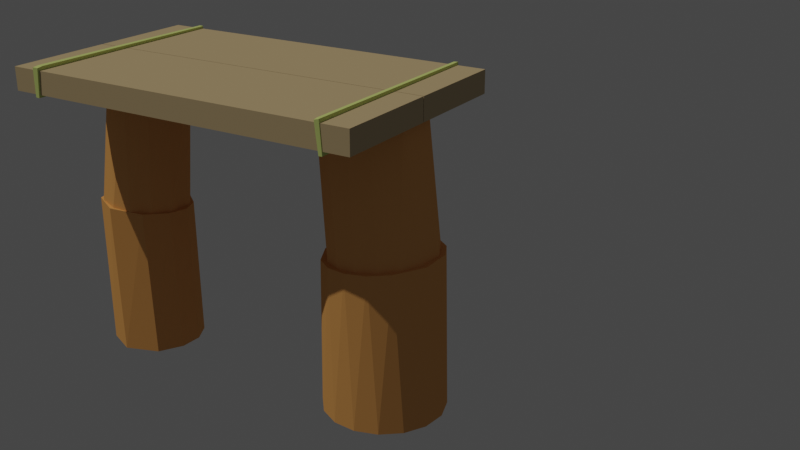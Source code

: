 # Source: table.blend  (saved by Blender 2.80.75; exported with 4.5.12 LTS)
import bpy
from mathutils import Matrix  # noqa: F401  (used for matrix-valued properties, if any)

bpy.ops.wm.read_factory_settings(use_empty=True)
scene = bpy.context.scene
scene.name = 'Scene'

# ---- collections
col_collection = bpy.data.collections.new('Collection'); scene.collection.children.link(col_collection)

# ---- materials (node trees are filled in below, after node groups)
mat_table_plank1 = bpy.data.materials.new('table_plank1')
mat_table_plank1.use_transparent_shadow = False
mat_table_plank1.diffuse_color = (0.5457, 0.4342, 0.2705, 1.0)
mat_table_plank1.roughness = 1.0
mat_table_palm2 = bpy.data.materials.new('table_palm2')
mat_table_palm2.alpha_threshold = 0.0
mat_table_palm2.use_transparent_shadow = False
mat_table_palm2.diffuse_color = (0.7991, 0.402, 0.1413, 1.0)
mat_table_palm2.roughness = 1.0
mat_table_palm2.line_color = (0.0, 0.0, 0.0, 1.0)
mat_table_plank2 = bpy.data.materials.new('table_plank2')
mat_table_plank2.use_transparent_shadow = False
mat_table_plank2.diffuse_color = (0.5457, 0.4342, 0.2705, 1.0)
mat_table_plank2.roughness = 1.0
mat_table_palm1 = bpy.data.materials.new('table_palm1')
mat_table_palm1.alpha_threshold = 0.0
mat_table_palm1.use_transparent_shadow = False
mat_table_palm1.diffuse_color = (0.7991, 0.402, 0.1413, 1.0)
mat_table_palm1.roughness = 1.0
mat_table_palm1.line_color = (0.0, 0.0, 0.0, 1.0)
mat_table_node1 = bpy.data.materials.new('table_node1')
mat_table_node1.use_transparent_shadow = False
mat_table_node1.diffuse_color = (0.6514, 0.7991, 0.2747, 1.0)
mat_table_node1.roughness = 0.736
mat_table_node2 = bpy.data.materials.new('table_node2')
mat_table_node2.use_transparent_shadow = False
mat_table_node2.diffuse_color = (0.6514, 0.7991, 0.2747, 1.0)
mat_table_node2.roughness = 0.736

# ---- material node trees
mat_table_plank1.use_nodes = True; mat_table_plank1.node_tree.nodes.clear()
_N = mat_table_plank1.node_tree.nodes; _L = mat_table_plank1.node_tree.links
n0 = _N.new('ShaderNodeOutputMaterial'); n0.name = 'Material Output'; n0.location = (300, 300)
n1 = _N.new('ShaderNodeBsdfPrincipled'); n1.name = 'Principled BSDF'; n1.location = (10, 300)
n1.distribution = 'GGX'
n1.subsurface_method = 'BURLEY'
n1.inputs[0].default_value = (0.5457, 0.4342, 0.2705, 1.0)
n1.inputs[2].default_value = 1.0
n1.inputs[3].default_value = 1.45
n1.inputs[13].default_value = 0.0
n1.inputs[27].default_value = (0.0, 0.0, 0.0, 1.0)
n1.inputs[28].default_value = 1.0
_L.new(n1.outputs[0], n0.inputs[0])
n0.is_active_output = True
mat_table_palm2.use_nodes = True; mat_table_palm2.node_tree.nodes.clear()
_N = mat_table_palm2.node_tree.nodes; _L = mat_table_palm2.node_tree.links
n0 = _N.new('ShaderNodeOutputMaterial'); n0.name = 'Material Output'; n0.location = (300, 300)
n1 = _N.new('ShaderNodeBsdfPrincipled'); n1.name = 'Principled BSDF'; n1.location = (10, 300)
n1.distribution = 'GGX'
n1.subsurface_method = 'BURLEY'
n1.inputs[0].default_value = (0.7991, 0.402, 0.1413, 1.0)
n1.inputs[2].default_value = 1.0
n1.inputs[3].default_value = 1.45
n1.inputs[13].default_value = 0.0
n1.inputs[27].default_value = (0.0, 0.0, 0.0, 1.0)
n1.inputs[28].default_value = 1.0
_L.new(n1.outputs[0], n0.inputs[0])
n0.is_active_output = True
mat_table_plank2.use_nodes = True; mat_table_plank2.node_tree.nodes.clear()
_N = mat_table_plank2.node_tree.nodes; _L = mat_table_plank2.node_tree.links
n0 = _N.new('ShaderNodeOutputMaterial'); n0.name = 'Material Output'; n0.location = (300, 300)
n1 = _N.new('ShaderNodeBsdfPrincipled'); n1.name = 'Principled BSDF'; n1.location = (10, 300)
n1.distribution = 'GGX'
n1.subsurface_method = 'BURLEY'
n1.inputs[0].default_value = (0.5457, 0.4342, 0.2705, 1.0)
n1.inputs[2].default_value = 1.0
n1.inputs[3].default_value = 1.45
n1.inputs[13].default_value = 0.0
n1.inputs[27].default_value = (0.0, 0.0, 0.0, 1.0)
n1.inputs[28].default_value = 1.0
_L.new(n1.outputs[0], n0.inputs[0])
n0.is_active_output = True
mat_table_palm1.use_nodes = True; mat_table_palm1.node_tree.nodes.clear()
_N = mat_table_palm1.node_tree.nodes; _L = mat_table_palm1.node_tree.links
n0 = _N.new('ShaderNodeOutputMaterial'); n0.name = 'Material Output'; n0.location = (300, 300)
n1 = _N.new('ShaderNodeBsdfPrincipled'); n1.name = 'Principled BSDF'; n1.location = (10, 300)
n1.distribution = 'GGX'
n1.subsurface_method = 'BURLEY'
n1.inputs[0].default_value = (0.7991, 0.402, 0.1413, 1.0)
n1.inputs[2].default_value = 1.0
n1.inputs[3].default_value = 1.45
n1.inputs[13].default_value = 0.0
n1.inputs[27].default_value = (0.0, 0.0, 0.0, 1.0)
n1.inputs[28].default_value = 1.0
_L.new(n1.outputs[0], n0.inputs[0])
n0.is_active_output = True
mat_table_node1.use_nodes = True; mat_table_node1.node_tree.nodes.clear()
_N = mat_table_node1.node_tree.nodes; _L = mat_table_node1.node_tree.links
n0 = _N.new('ShaderNodeOutputMaterial'); n0.name = 'Material Output'; n0.location = (300, 300)
n1 = _N.new('ShaderNodeBsdfPrincipled'); n1.name = 'Principled BSDF'; n1.location = (10, 300)
n1.distribution = 'GGX'
n1.subsurface_method = 'BURLEY'
n1.inputs[0].default_value = (0.6514, 0.7991, 0.2747, 1.0)
n1.inputs[2].default_value = 0.7523
n1.inputs[3].default_value = 1.45
n1.inputs[13].default_value = 0.0
n1.inputs[27].default_value = (0.0, 0.0, 0.0, 1.0)
n1.inputs[28].default_value = 1.0
_L.new(n1.outputs[0], n0.inputs[0])
n0.is_active_output = True
mat_table_node2.use_nodes = True; mat_table_node2.node_tree.nodes.clear()
_N = mat_table_node2.node_tree.nodes; _L = mat_table_node2.node_tree.links
n0 = _N.new('ShaderNodeOutputMaterial'); n0.name = 'Material Output'; n0.location = (300, 300)
n1 = _N.new('ShaderNodeBsdfPrincipled'); n1.name = 'Principled BSDF'; n1.location = (10, 300)
n1.distribution = 'GGX'
n1.subsurface_method = 'BURLEY'
n1.inputs[0].default_value = (0.6514, 0.7991, 0.2747, 1.0)
n1.inputs[2].default_value = 0.7523
n1.inputs[3].default_value = 1.45
n1.inputs[13].default_value = 0.0
n1.inputs[27].default_value = (0.0, 0.0, 0.0, 1.0)
n1.inputs[28].default_value = 1.0
_L.new(n1.outputs[0], n0.inputs[0])
n0.is_active_output = True

# ---- world
world_world = bpy.data.worlds.new('World'); scene.world = world_world
world_world.use_nodes = True; world_world.node_tree.nodes.clear()
_N = world_world.node_tree.nodes; _L = world_world.node_tree.links
n0 = _N.new('ShaderNodeOutputWorld'); n0.name = 'World Output'; n0.location = (300, 300)
n1 = _N.new('ShaderNodeBackground'); n1.name = 'Background'; n1.location = (10, 300)
n1.inputs[0].default_value = (0.05088, 0.05088, 0.05088, 1.0)
_L.new(n1.outputs[0], n0.inputs[0])
n0.is_active_output = True
world_world.color = (0.05088, 0.05088, 0.05088)
world_world.use_sun_shadow = False
world_world.sun_shadow_jitter_overblur = 0.0

# ---- cameras
cam_camera = bpy.data.cameras.new('Camera')

# ---- lights
light_sun = bpy.data.lights.new('Sun', 'SUN')
light_sun.color = (1.0, 0.9201, 0.7556)
light_sun.transmission_factor = 0.0
light_sun.energy = 1.14
light_sun.shadow_soft_size = 0.125

# ---- meshes
me_cube = bpy.data.meshes.new('Cube')
me_cube.from_pydata([(-0.2566, 0.45, -0.02335), (-0.2566, -0.45, -0.02335), (-0.2566, 0.45, 0.03196), (-0.2566, -0.45, 0.03196), (-0.5201, 0.45, -0.02335), (-0.5201, -0.45, -0.02335), (-0.5201, 0.45, 0.03196), (-0.5201, -0.45, 0.03196)], [], [(0, 4, 6, 2), (3, 2, 6, 7), (7, 6, 4, 5), (5, 1, 3, 7), (1, 0, 2, 3), (5, 4, 0, 1)])
_uv = me_cube.uv_layers.new(name='UVMap')
_uv.uv.foreach_set('vector', [0.375, 0.0, 0.625, 0.0, 0.625, 0.25, 0.375, 0.25, 0.375, 0.25, 0.625, 0.25, 0.625, 0.5, 0.375, 0.5, 0.375, 0.5, 0.625, 0.5, 0.625, 0.75, 0.375, 0.75, 0.375, 0.75, 0.625, 0.75, 0.625, 1.0, 0.375, 1.0, 0.125, 0.5, 0.375, 0.5, 0.375, 0.75, 0.125, 0.75, 0.625, 0.5, 0.875, 0.5, 0.875, 0.75, 0.625, 0.75])
me_cube.materials.append(mat_table_plank1)
me_cube.use_remesh_preserve_volume = False
me_cube.use_remesh_preserve_attributes = False
me_cube.use_mirror_vertex_groups = False
me_cube.update()
me_branch_007 = bpy.data.meshes.new('branch.007')
me_branch_007.from_pydata([(-0.3045, 0.4637, -0.3339), (-0.2398, 0.4586, -0.3343), (-0.1961, 0.4343, -0.3362), (-0.165, 0.3952, -0.3394), (-0.1513, 0.3472, -0.3433), (-0.1571, 0.2976, -0.3473), (-0.1815, 0.254, -0.3508), (-0.2415, 0.2127, -0.3542), (-0.3376, 0.2203, -0.3536), (-0.3974, 0.2846, -0.3484), (-0.4071, 0.3472, -0.3433), (-0.3934, 0.3952, -0.3394), (-0.3624, 0.4343, -0.3362), (-0.3149, 0.4276, -0.01008), (-0.2242, 0.4205, -0.01087), (-0.1736, 0.3694, -0.01648), (-0.1591, 0.3248, -0.02138), (-0.1655, 0.2674, -0.02769), (-0.2009, 0.2193, -0.03296), (-0.2554, 0.1917, -0.036), (-0.3404, 0.2046, -0.03458), (-0.3981, 0.2787, -0.02644), (-0.3862, 0.3717, -0.01623), (-0.2571, 0.4221, -0.01069), (-0.1885, 0.381, -0.01521), (-0.1668, 0.32, -0.02191), (-0.1795, 0.2541, -0.02914), (-0.2461, 0.202, -0.03487), (-0.3101, 0.203, -0.03475), (-0.3576, 0.229, -0.0319), (-0.3866, 0.2764, -0.02669), (-0.3901, 0.341, -0.0196), (-0.3362, 0.4101, -0.01201), (-0.2935, 0.482, -0.7203), (-0.2346, 0.4754, -0.7203), (-0.185, 0.4478, -0.7203), (-0.1497, 0.4032, -0.7203), (-0.1342, 0.3486, -0.7203), (-0.1408, 0.2921, -0.7203), (-0.1685, 0.2425, -0.7203), (-0.213, 0.2073, -0.7203), (-0.265, 0.1923, -0.7203), (-0.319, 0.1969, -0.7203), (-0.3695, 0.2228, -0.7203), (-0.4063, 0.266, -0.7203), (-0.4238, 0.3201, -0.7203), (-0.4192, 0.3767, -0.7203), (-0.3933, 0.4272, -0.7203), (-0.3501, 0.464, -0.7203), (-0.2379, 0.4726, -0.3331), (-0.1725, 0.4274, -0.3368), (-0.1458, 0.3798, -0.3407), (-0.1395, 0.3257, -0.345), (-0.1545, 0.2732, -0.3493), (-0.1884, 0.2305, -0.3527), (-0.2516, 0.1984, -0.3553), (-0.3224, 0.204, -0.3549), (-0.3817, 0.24, -0.352), (-0.4141, 0.2988, -0.3472), (-0.4184, 0.3531, -0.3428), (-0.4017, 0.4049, -0.3386), (-0.3663, 0.4464, -0.3353), (-0.3176, 0.4713, -0.3332), (-0.3045, 0.4637, -0.3339), (-0.2398, 0.4586, -0.3343), (-0.1961, 0.4343, -0.3362), (-0.165, 0.3952, -0.3394), (-0.1513, 0.3472, -0.3433), (-0.1571, 0.2976, -0.3473), (-0.1815, 0.254, -0.3508), (-0.2415, 0.2127, -0.3542), (-0.3376, 0.2203, -0.3536), (-0.3974, 0.2846, -0.3484), (-0.4071, 0.3472, -0.3433), (-0.3934, 0.3952, -0.3394), (-0.3624, 0.4343, -0.3362)], [], [(21, 31, 22), (5, 17, 6), (10, 21, 22), (6, 18, 7), (12, 22, 13), (1, 14, 2), (17, 26, 18), (18, 27, 19), (22, 31, 32), (22, 32, 13), (19, 28, 20), (20, 28, 29), (21, 30, 31), (17, 5, 4, 16), (14, 1, 0, 13), (10, 9, 21), (6, 17, 18), (11, 10, 22), (7, 18, 19), (19, 20, 8, 7), (12, 11, 22), (0, 12, 13), (15, 3, 2, 14), (16, 4, 3, 15), (20, 21, 9, 8), (25, 16, 15, 24), (18, 26, 27), (14, 23, 24), (19, 27, 28), (15, 14, 24), (13, 32, 23), (26, 17, 16, 25), (21, 20, 29), (21, 29, 30), (1, 2, 3, 4, 5, 6, 7, 8, 9, 10, 11, 12, 0), (24, 23, 32, 31, 30, 29, 28, 27, 26, 25), (34, 49, 35), (48, 61, 62), (35, 50, 36), (33, 62, 49), (36, 51, 37), (44, 57, 58), (37, 52, 38), (45, 58, 59), (38, 53, 39), (46, 59, 60), (39, 54, 40), (33, 49, 34), (47, 60, 61), (40, 55, 41), (57, 71, 72), (51, 67, 52), (53, 69, 54), (54, 70, 55), (49, 63, 64), (62, 63, 49), (55, 56, 42, 41), (57, 56, 71), (56, 57, 43, 42), (35, 49, 50), (33, 48, 62), (73, 59, 58, 72), (36, 50, 51), (44, 43, 57), (37, 51, 52), (45, 44, 58), (38, 52, 53), (46, 45, 59), (39, 53, 54), (47, 46, 60), (40, 54, 55), (48, 47, 61), (51, 50, 66), (51, 66, 67), (58, 57, 72), (52, 67, 68), (53, 52, 68), (73, 74, 60, 59), (53, 68, 69), (74, 75, 61, 60), (54, 69, 70), (75, 63, 62, 61), (49, 64, 65), (71, 56, 55, 70), (50, 49, 65), (50, 65, 66), (34, 35, 36, 37, 38, 39, 40, 41, 42, 43, 44, 45, 46, 47, 48, 33), (64, 63, 75, 74, 73, 72, 71, 70, 69, 68, 67, 66, 65)])
_uv = me_branch_007.uv_layers.new(name='UVMap')
_uv.uv.foreach_set('vector', [0.2923, 1.0, 0.2077, 1.0, 0.1673, 1.0, 0.7003, 1.0, 0.6914, 1.0, 0.6378, 1.0, 0.2372, 1.0, 0.2923, 1.0, 0.1673, 1.0, 0.6378, 1.0, 0.6122, 1.0, 0.5469, 1.0, 0.1122, 1.0, 0.1673, 1.0, 0.04689, 1.0, 0.9503, 1.0, 0.9264, 1.0, 0.8878, 1.0, 0.6914, 1.0, 0.6672, 1.0, 0.6122, 1.0, 0.6122, 1.0, 0.5468, 1.0, 0.5314, 1.0, 0.1673, 1.0, 0.2077, 1.0, 0.08261, 1.0, 0.1673, 1.0, 0.08261, 1.0, 0.04689, 1.0, 0.5314, 1.0, 0.4559, 1.0, 0.4173, 1.0, 0.4173, 1.0, 0.4559, 1.0, 0.3791, 1.0, 0.2923, 1.0, 0.2997, 1.0, 0.2077, 1.0, 0.6914, 1.0, 0.7003, 1.0, 0.7628, 1.0, 0.7684, 1.0, 0.9264, 1.0, 0.9503, 1.0, 1.0, 1.0, 1.0, 1.0, 0.2372, 1.0, 0.3166, 1.0, 0.2923, 1.0, 0.6378, 1.0, 0.6914, 1.0, 0.6122, 1.0, 0.1747, 1.0, 0.2372, 1.0, 0.1673, 1.0, 0.5469, 1.0, 0.6122, 1.0, 0.5314, 1.0, 0.5314, 1.0, 0.4173, 1.0, 0.4264, 1.0, 0.5469, 1.0, 0.1122, 1.0, 0.1747, 1.0, 0.1673, 1.0, 0.03137, 1.0, 0.1122, 1.0, 0.04689, 1.0, 0.8309, 1.0, 0.8253, 1.0, 0.8878, 1.0, 0.9264, 1.0, 0.7684, 1.0, 0.7628, 1.0, 0.8253, 1.0, 0.8309, 1.0, 0.4173, 1.0, 0.2923, 1.0, 0.3166, 1.0, 0.4264, 1.0, 0.7629, 1.0, 0.7684, 1.0, 0.8309, 1.0, 0.855, 1.0, 0.6122, 1.0, 0.6672, 1.0, 0.5468, 1.0, 0.9264, 1.0, 0.9687, 1.0, 0.855, 1.0, 0.5314, 1.0, 0.5468, 1.0, 0.4559, 1.0, 0.8309, 1.0, 0.9264, 1.0, 0.855, 1.0, 0.04689, 1.0, 0.08261, 1.0, 0.0, 1.0, 0.6672, 1.0, 0.6914, 1.0, 0.7684, 1.0, 0.7629, 1.0, 0.2923, 1.0, 0.4173, 1.0, 0.3791, 1.0, 0.2923, 1.0, 0.3791, 1.0, 0.2997, 1.0, 0.9503, 1.0, 0.8878, 1.0, 0.8253, 1.0, 0.7628, 1.0, 0.7003, 1.0, 0.6378, 1.0, 0.5469, 1.0, 0.4264, 1.0, 0.3166, 1.0, 0.2372, 1.0, 0.1747, 1.0, 0.1122, 1.0, 0.03137, 1.0, 0.855, 1.0, 0.0, 1.0, 0.08261, 1.0, 0.2077, 1.0, 0.2997, 1.0, 0.3791, 1.0, 0.4559, 1.0, 0.5468, 1.0, 0.6672, 1.0, 0.7629, 1.0, 0.9504, 1.0, 0.9531, 1.0, 0.8879, 1.0, 0.08092, 1.0, 0.1066, 1.0, 0.04411, 1.0, 0.8879, 1.0, 0.8622, 1.0, 0.8253, 1.0, 0.01562, 1.0, 0.04411, 1.0, 0.0, 1.0, 0.8253, 1.0, 0.7997, 1.0, 0.7627, 1.0, 0.331, 1.0, 0.3707, 1.0, 0.2939, 1.0, 0.7627, 1.0, 0.7372, 1.0, 0.7002, 1.0, 0.2685, 1.0, 0.2939, 1.0, 0.2315, 1.0, 0.7002, 1.0, 0.6747, 1.0, 0.6376, 1.0, 0.2059, 1.0, 0.2315, 1.0, 0.1691, 1.0, 0.6376, 1.0, 0.6122, 1.0, 0.5752, 1.0, 1.0, 1.0, 0.9531, 1.0, 0.9504, 1.0, 0.1434, 1.0, 0.1691, 1.0, 0.1066, 1.0, 0.5752, 1.0, 0.5314, 1.0, 0.5156, 1.0, 0.3707, 1.0, 0.4264, 1.0, 0.3166, 1.0, 0.7997, 1.0, 0.7628, 1.0, 0.7372, 1.0, 0.6747, 1.0, 0.6378, 1.0, 0.6122, 1.0, 0.6122, 1.0, 0.5469, 1.0, 0.5314, 1.0, 0.9531, 1.0, 1.0, 1.0, 0.9503, 1.0, 0.04411, 1.0, 0.03137, 1.0, 0.0, 1.0, 0.5314, 1.0, 0.4502, 1.0, 0.4559, 1.0, 0.5156, 1.0, 0.3707, 1.0, 0.4502, 1.0, 0.4264, 1.0, 0.4502, 1.0, 0.3707, 1.0, 0.3935, 1.0, 0.4559, 1.0, 0.8879, 1.0, 0.9531, 1.0, 0.8622, 1.0, 0.01562, 1.0, 0.08092, 1.0, 0.04411, 1.0, 0.2372, 1.0, 0.2315, 1.0, 0.2939, 1.0, 0.3166, 1.0, 0.8253, 1.0, 0.8622, 1.0, 0.7997, 1.0, 0.331, 1.0, 0.3935, 1.0, 0.3707, 1.0, 0.7627, 1.0, 0.7997, 1.0, 0.7372, 1.0, 0.2685, 1.0, 0.331, 1.0, 0.2939, 1.0, 0.7002, 1.0, 0.7372, 1.0, 0.6747, 1.0, 0.2059, 1.0, 0.2685, 1.0, 0.2315, 1.0, 0.6376, 1.0, 0.6747, 1.0, 0.6122, 1.0, 0.1434, 1.0, 0.2059, 1.0, 0.1691, 1.0, 0.5752, 1.0, 0.6122, 1.0, 0.5314, 1.0, 0.08092, 1.0, 0.1434, 1.0, 0.1066, 1.0, 0.7997, 1.0, 0.8622, 1.0, 0.8253, 1.0, 0.7997, 1.0, 0.8253, 1.0, 0.7628, 1.0, 0.2939, 1.0, 0.3707, 1.0, 0.3166, 1.0, 0.7372, 1.0, 0.7628, 1.0, 0.7003, 1.0, 0.6747, 1.0, 0.7372, 1.0, 0.7003, 1.0, 0.2372, 1.0, 0.1747, 1.0, 0.1691, 1.0, 0.2315, 1.0, 0.6747, 1.0, 0.7003, 1.0, 0.6378, 1.0, 0.1747, 1.0, 0.1122, 1.0, 0.1066, 1.0, 0.1691, 1.0, 0.6122, 1.0, 0.6378, 1.0, 0.5469, 1.0, 0.1122, 1.0, 0.03137, 1.0, 0.04411, 1.0, 0.1066, 1.0, 0.9531, 1.0, 0.9503, 1.0, 0.8878, 1.0, 0.4264, 1.0, 0.4502, 1.0, 0.5314, 1.0, 0.5469, 1.0, 0.8622, 1.0, 0.9531, 1.0, 0.8878, 1.0, 0.8622, 1.0, 0.8878, 1.0, 0.8253, 1.0, 0.9504, 1.0, 0.8879, 1.0, 0.8253, 1.0, 0.7627, 1.0, 0.7002, 1.0, 0.6376, 1.0, 0.5752, 1.0, 0.5156, 1.0, 0.4559, 1.0, 0.3935, 1.0, 0.331, 1.0, 0.2685, 1.0, 0.2059, 1.0, 0.1434, 1.0, 0.08092, 1.0, 0.01562, 1.0, 0.9503, 1.0, 0.03137, 1.0, 0.1122, 1.0, 0.1747, 1.0, 0.2372, 1.0, 0.3166, 1.0, 0.4264, 1.0, 0.5469, 1.0, 0.6378, 1.0, 0.7003, 1.0, 0.7628, 1.0, 0.8253, 1.0, 0.8878, 1.0])
_ca = me_branch_007.color_attributes.new('Col', 'BYTE_COLOR', 'CORNER')
_ca.data.foreach_set('color', [1.0, 1.0, 1.0, 1.0, 1.0, 1.0, 1.0, 1.0, 1.0, 1.0, 1.0, 1.0, 1.0, 1.0, 1.0, 1.0, 1.0, 1.0, 1.0, 1.0, 1.0, 1.0, 1.0, 1.0, 1.0, 1.0, 1.0, 1.0, 1.0, 1.0, 1.0, 1.0, 1.0, 1.0, 1.0, 1.0, 1.0, 1.0, 1.0, 1.0, 1.0, 1.0, 1.0, 1.0, 1.0, 1.0, 1.0, 1.0, 1.0, 1.0, 1.0, 1.0, 1.0, 1.0, 1.0, 1.0, 1.0, 1.0, 1.0, 1.0, 1.0, 1.0, 1.0, 1.0, 1.0, 1.0, 1.0, 1.0, 1.0, 1.0, 1.0, 1.0, 1.0, 1.0, 1.0, 1.0, 1.0, 1.0, 1.0, 1.0, 1.0, 1.0, 1.0, 1.0, 1.0, 1.0, 1.0, 1.0, 1.0, 1.0, 1.0, 1.0, 1.0, 1.0, 1.0, 1.0, 1.0, 1.0, 1.0, 1.0, 1.0, 1.0, 1.0, 1.0, 1.0, 1.0, 1.0, 1.0, 1.0, 1.0, 1.0, 1.0, 1.0, 1.0, 1.0, 1.0, 1.0, 1.0, 1.0, 1.0, 1.0, 1.0, 1.0, 1.0, 1.0, 1.0, 1.0, 1.0, 1.0, 1.0, 1.0, 1.0, 1.0, 1.0, 1.0, 1.0, 1.0, 1.0, 1.0, 1.0, 1.0, 1.0, 1.0, 1.0, 1.0, 1.0, 1.0, 1.0, 1.0, 1.0, 1.0, 1.0, 1.0, 1.0, 1.0, 1.0, 1.0, 1.0, 1.0, 1.0, 1.0, 1.0, 1.0, 1.0, 1.0, 1.0, 1.0, 1.0, 1.0, 1.0, 1.0, 1.0, 1.0, 1.0, 1.0, 1.0, 1.0, 1.0, 1.0, 1.0, 1.0, 1.0, 1.0, 1.0, 1.0, 1.0, 1.0, 1.0, 1.0, 1.0, 1.0, 1.0, 1.0, 1.0, 1.0, 1.0, 1.0, 1.0, 1.0, 1.0, 1.0, 1.0, 1.0, 1.0, 1.0, 1.0, 1.0, 1.0, 1.0, 1.0, 1.0, 1.0, 1.0, 1.0, 1.0, 1.0, 1.0, 1.0, 1.0, 1.0, 1.0, 1.0, 1.0, 1.0, 1.0, 1.0, 1.0, 1.0, 1.0, 1.0, 1.0, 1.0, 1.0, 1.0, 1.0, 1.0, 1.0, 1.0, 1.0, 1.0, 1.0, 1.0, 1.0, 1.0, 1.0, 1.0, 1.0, 1.0, 1.0, 1.0, 1.0, 1.0, 1.0, 1.0, 1.0, 1.0, 1.0, 1.0, 1.0, 1.0, 1.0, 1.0, 1.0, 1.0, 1.0, 1.0, 1.0, 1.0, 1.0, 1.0, 1.0, 1.0, 1.0, 1.0, 1.0, 1.0, 1.0, 1.0, 1.0, 1.0, 1.0, 1.0, 1.0, 1.0, 1.0, 1.0, 1.0, 1.0, 1.0, 1.0, 1.0, 1.0, 1.0, 1.0, 1.0, 1.0, 1.0, 1.0, 1.0, 1.0, 1.0, 1.0, 1.0, 1.0, 1.0, 1.0, 1.0, 1.0, 1.0, 1.0, 1.0, 1.0, 1.0, 1.0, 1.0, 1.0, 1.0, 1.0, 1.0, 1.0, 1.0, 1.0, 1.0, 1.0, 1.0, 1.0, 1.0, 1.0, 1.0, 1.0, 1.0, 1.0, 1.0, 1.0, 1.0, 1.0, 1.0, 1.0, 1.0, 1.0, 1.0, 1.0, 1.0, 1.0, 1.0, 1.0, 1.0, 1.0, 1.0, 1.0, 1.0, 1.0, 1.0, 1.0, 1.0, 1.0, 1.0, 1.0, 1.0, 1.0, 1.0, 1.0, 1.0, 1.0, 1.0, 1.0, 1.0, 1.0, 1.0, 1.0, 1.0, 1.0, 1.0, 1.0, 1.0, 1.0, 1.0, 1.0, 1.0, 1.0, 1.0, 1.0, 1.0, 1.0, 1.0, 1.0, 1.0, 1.0, 1.0, 1.0, 1.0, 1.0, 1.0, 1.0, 1.0, 1.0, 1.0, 1.0, 1.0, 1.0, 1.0, 1.0, 1.0, 1.0, 1.0, 1.0, 1.0, 1.0, 1.0, 1.0, 1.0, 1.0, 1.0, 1.0, 1.0, 1.0, 1.0, 1.0, 1.0, 1.0, 1.0, 1.0, 1.0, 1.0, 1.0, 1.0, 1.0, 1.0, 1.0, 1.0, 1.0, 1.0, 1.0, 1.0, 1.0, 1.0, 1.0, 1.0, 1.0, 1.0, 1.0, 1.0, 1.0, 1.0, 1.0, 1.0, 1.0, 1.0, 1.0, 1.0, 1.0, 1.0, 1.0, 1.0, 1.0, 1.0, 1.0, 1.0, 1.0, 1.0, 1.0, 1.0, 1.0, 1.0, 1.0, 1.0, 1.0, 1.0, 1.0, 1.0, 1.0, 1.0, 1.0, 1.0, 1.0, 1.0, 1.0, 1.0, 1.0, 1.0, 1.0, 1.0, 1.0, 1.0, 1.0, 1.0, 1.0, 1.0, 1.0, 1.0, 1.0, 1.0, 1.0, 1.0, 1.0, 1.0, 1.0, 1.0, 1.0, 1.0, 1.0, 1.0, 1.0, 1.0, 1.0, 1.0, 1.0, 1.0, 1.0, 1.0, 1.0, 1.0, 1.0, 1.0, 1.0, 1.0, 1.0, 1.0, 1.0, 1.0, 1.0, 1.0, 1.0, 1.0, 1.0, 1.0, 1.0, 1.0, 1.0, 1.0, 1.0, 1.0, 1.0, 1.0, 1.0, 1.0, 1.0, 1.0, 1.0, 1.0, 1.0, 1.0, 1.0, 1.0, 1.0, 1.0, 1.0, 1.0, 1.0, 1.0, 1.0, 1.0, 1.0, 1.0, 1.0, 1.0, 1.0, 1.0, 1.0, 1.0, 1.0, 1.0, 1.0, 1.0, 1.0, 1.0, 1.0, 1.0, 1.0, 1.0, 1.0, 1.0, 1.0, 1.0, 1.0, 1.0, 1.0, 1.0, 1.0, 1.0, 1.0, 1.0, 1.0, 1.0, 1.0, 1.0, 1.0, 1.0, 1.0, 1.0, 1.0, 1.0, 1.0, 1.0, 1.0, 1.0, 1.0, 1.0, 1.0, 1.0, 1.0, 1.0, 1.0, 1.0, 1.0, 1.0, 1.0, 1.0, 1.0, 1.0, 1.0, 1.0, 1.0, 1.0, 1.0, 1.0, 1.0, 1.0, 1.0, 1.0, 1.0, 1.0, 1.0, 1.0, 1.0, 1.0, 1.0, 1.0, 1.0, 1.0, 1.0, 1.0, 1.0, 1.0, 1.0, 1.0, 1.0, 1.0, 1.0, 1.0, 1.0, 1.0, 1.0, 1.0, 1.0, 1.0, 1.0, 1.0, 1.0, 1.0, 1.0, 1.0, 1.0, 1.0, 1.0, 1.0, 1.0, 1.0, 1.0, 1.0, 1.0, 1.0, 1.0, 1.0, 1.0, 1.0, 1.0, 1.0, 1.0, 1.0, 1.0, 1.0, 1.0, 1.0, 1.0, 1.0, 1.0, 1.0, 1.0, 1.0, 1.0, 1.0, 1.0, 1.0, 1.0, 1.0, 1.0, 1.0, 1.0, 1.0, 1.0, 1.0, 1.0, 1.0, 1.0, 1.0, 1.0, 1.0, 1.0, 1.0, 1.0, 1.0, 1.0, 1.0, 1.0, 1.0, 1.0, 1.0, 1.0, 1.0, 1.0, 1.0, 1.0, 1.0, 1.0, 1.0, 1.0, 1.0, 1.0, 1.0, 1.0, 1.0, 1.0, 1.0, 1.0, 1.0, 1.0, 1.0, 1.0, 1.0, 1.0, 1.0, 1.0, 1.0, 1.0, 1.0, 1.0, 1.0, 1.0, 1.0, 1.0, 1.0, 1.0, 1.0, 1.0, 1.0, 1.0, 1.0, 1.0, 1.0, 1.0, 1.0, 1.0, 1.0, 1.0, 1.0, 1.0, 1.0, 1.0, 1.0, 1.0, 1.0, 1.0, 1.0, 1.0, 1.0, 1.0, 1.0, 1.0, 1.0, 1.0, 1.0, 1.0, 1.0, 1.0, 1.0, 1.0, 1.0, 1.0, 1.0, 1.0, 1.0, 1.0, 1.0, 1.0, 1.0, 1.0, 1.0, 1.0, 1.0, 1.0, 1.0, 1.0, 1.0, 1.0, 1.0, 1.0, 1.0, 1.0, 1.0, 1.0, 1.0, 1.0, 1.0, 1.0, 1.0, 1.0, 1.0, 1.0, 1.0, 1.0, 1.0, 1.0, 1.0, 1.0, 1.0, 1.0, 1.0, 1.0, 1.0, 1.0, 1.0, 1.0, 1.0, 1.0, 1.0, 1.0, 1.0, 1.0, 1.0, 1.0, 1.0, 1.0, 1.0, 1.0, 1.0, 1.0, 1.0, 1.0, 1.0, 1.0, 1.0, 1.0, 1.0, 1.0, 1.0, 1.0, 1.0, 1.0, 1.0, 1.0, 1.0, 1.0, 1.0, 1.0, 1.0, 1.0, 1.0, 1.0, 1.0, 1.0, 1.0, 1.0, 1.0, 1.0, 1.0, 1.0, 1.0, 1.0, 1.0, 1.0, 1.0, 1.0, 1.0, 1.0, 1.0, 1.0, 1.0, 1.0, 1.0, 1.0, 1.0, 1.0, 1.0, 1.0, 1.0, 1.0, 1.0, 1.0, 1.0, 1.0, 1.0, 1.0, 1.0, 1.0, 1.0, 1.0, 1.0, 1.0, 1.0, 1.0, 1.0, 1.0, 1.0, 1.0, 1.0, 1.0, 1.0, 1.0, 1.0, 1.0, 1.0, 1.0, 1.0, 1.0, 1.0, 1.0, 1.0, 1.0, 1.0, 1.0, 1.0, 1.0, 1.0, 1.0, 1.0, 1.0, 1.0, 1.0, 1.0, 1.0, 1.0, 1.0, 1.0, 1.0, 1.0, 1.0, 1.0, 1.0, 1.0, 1.0, 1.0, 1.0, 1.0, 1.0, 1.0, 1.0, 1.0, 1.0, 1.0, 1.0, 1.0, 1.0, 1.0, 1.0, 1.0, 1.0, 1.0, 1.0, 1.0, 1.0, 1.0, 1.0, 1.0, 1.0, 1.0, 1.0, 1.0, 1.0, 1.0, 1.0, 1.0, 1.0, 1.0, 1.0, 1.0, 1.0, 1.0, 1.0, 1.0, 1.0, 1.0, 1.0, 1.0, 1.0, 1.0, 1.0, 1.0, 1.0, 1.0, 1.0, 1.0, 1.0, 1.0, 1.0, 1.0, 1.0, 1.0, 1.0, 1.0, 1.0, 1.0, 1.0, 1.0, 1.0, 1.0, 1.0, 1.0, 1.0, 1.0, 1.0, 1.0, 1.0, 1.0, 1.0, 1.0, 1.0, 1.0, 1.0, 1.0, 1.0, 1.0, 1.0, 1.0, 1.0, 1.0, 1.0, 1.0, 1.0, 1.0, 1.0, 1.0, 1.0, 1.0, 1.0, 1.0, 1.0, 1.0, 1.0, 1.0, 1.0, 1.0, 1.0, 1.0, 1.0, 1.0, 1.0, 1.0, 1.0, 1.0, 1.0, 1.0, 1.0, 1.0, 1.0, 1.0, 1.0, 1.0, 1.0, 1.0, 1.0, 1.0, 1.0, 1.0, 1.0, 1.0, 1.0, 1.0, 1.0, 1.0, 1.0, 1.0, 1.0, 1.0, 1.0, 1.0, 1.0, 1.0, 1.0, 1.0, 1.0, 1.0, 1.0, 1.0, 1.0, 1.0, 1.0, 1.0, 1.0, 1.0, 1.0, 1.0, 1.0, 1.0, 1.0, 1.0, 1.0, 1.0, 1.0, 1.0, 1.0, 1.0, 1.0, 1.0, 1.0, 1.0, 1.0, 1.0, 1.0, 1.0, 1.0, 1.0, 1.0, 1.0, 1.0, 1.0, 1.0, 1.0, 1.0, 1.0, 1.0, 1.0, 1.0, 1.0, 1.0, 1.0, 1.0, 1.0, 1.0, 1.0, 1.0, 1.0, 1.0, 1.0, 1.0, 1.0, 1.0, 1.0, 1.0, 1.0, 1.0, 1.0, 1.0, 1.0, 1.0, 1.0, 1.0, 1.0, 1.0, 1.0, 1.0, 1.0, 1.0, 1.0, 1.0, 1.0, 1.0, 1.0, 1.0, 1.0, 1.0, 1.0, 1.0, 1.0, 1.0, 1.0, 1.0, 1.0, 1.0, 1.0, 1.0, 1.0, 1.0, 1.0, 1.0, 1.0, 1.0, 1.0, 1.0, 1.0, 1.0, 1.0, 1.0, 1.0, 1.0, 1.0, 1.0, 1.0, 1.0, 1.0, 1.0, 1.0, 1.0, 1.0, 1.0, 1.0, 1.0, 1.0, 1.0, 1.0, 1.0, 1.0, 1.0, 1.0, 1.0, 1.0, 1.0, 1.0, 1.0, 1.0, 1.0, 1.0, 1.0, 1.0, 1.0, 1.0, 1.0, 1.0, 1.0, 1.0, 1.0, 1.0, 1.0, 1.0, 1.0, 1.0, 1.0, 1.0, 1.0, 1.0, 1.0, 1.0, 1.0, 1.0, 1.0, 1.0, 1.0, 1.0, 1.0, 1.0, 1.0, 1.0, 1.0, 1.0, 1.0, 1.0, 1.0, 1.0, 1.0, 1.0, 1.0, 1.0, 1.0, 1.0, 1.0, 1.0, 1.0, 1.0, 1.0, 1.0, 1.0, 1.0, 1.0, 1.0, 1.0, 1.0, 1.0, 1.0, 1.0, 1.0, 1.0, 1.0, 1.0, 1.0, 1.0, 1.0])
me_branch_007.materials.append(mat_table_palm2)
me_branch_007.use_remesh_preserve_volume = False
me_branch_007.use_remesh_preserve_attributes = False
me_branch_007.use_mirror_vertex_groups = False
me_branch_007.update()
me_cube_001 = bpy.data.meshes.new('Cube.001')
me_cube_001.from_pydata([(0.008835, 0.45, -0.02335), (0.008835, -0.45, -0.02335), (0.008835, 0.45, 0.03196), (0.008835, -0.45, 0.03196), (-0.2546, 0.45, -0.02335), (-0.2546, -0.45, -0.02335), (-0.2546, 0.45, 0.03196), (-0.2546, -0.45, 0.03196)], [], [(0, 4, 6, 2), (3, 2, 6, 7), (7, 6, 4, 5), (5, 1, 3, 7), (1, 0, 2, 3), (5, 4, 0, 1)])
_uv = me_cube_001.uv_layers.new(name='UVMap')
_uv.uv.foreach_set('vector', [0.375, 0.0, 0.625, 0.0, 0.625, 0.25, 0.375, 0.25, 0.375, 0.25, 0.625, 0.25, 0.625, 0.5, 0.375, 0.5, 0.375, 0.5, 0.625, 0.5, 0.625, 0.75, 0.375, 0.75, 0.375, 0.75, 0.625, 0.75, 0.625, 1.0, 0.375, 1.0, 0.125, 0.5, 0.375, 0.5, 0.375, 0.75, 0.125, 0.75, 0.625, 0.5, 0.875, 0.5, 0.875, 0.75, 0.625, 0.75])
me_cube_001.materials.append(mat_table_plank2)
me_cube_001.use_remesh_preserve_volume = False
me_cube_001.use_remesh_preserve_attributes = False
me_cube_001.use_mirror_vertex_groups = False
me_cube_001.update()
me_branch_019 = bpy.data.meshes.new('branch.019')
me_branch_019.from_pydata([(-0.1868, -0.4275, -0.3426), (-0.2473, -0.4601, -0.3456), (-0.3057, -0.4547, -0.3506), (-0.3535, -0.4164, -0.3565), (-0.3705, -0.3674, -0.3606), (-0.3641, -0.3174, -0.3628), (-0.3153, -0.2613, -0.362), (-0.2415, -0.2536, -0.3565), (-0.1972, -0.2774, -0.3517), (-0.1672, -0.3196, -0.3469), (-0.1624, -0.3698, -0.3438), (-0.2085, -0.3932, -0.01682), (-0.2643, -0.4364, -0.0189), (-0.3226, -0.4334, -0.02373), (-0.3625, -0.4105, -0.02817), (-0.3908, -0.3203, -0.03539), (-0.3201, -0.2415, -0.03407), (-0.2548, -0.2453, -0.02865), (-0.2156, -0.2749, -0.02388), (-0.1916, -0.3269, -0.01911), (-0.2137, -0.3896, -0.01743), (-0.2634, -0.429, -0.01924), (-0.3359, -0.4232, -0.02534), (-0.3849, -0.3679, -0.0323), (-0.3865, -0.3264, -0.03471), (-0.367, -0.2774, -0.03585), (-0.3254, -0.2506, -0.03399), (-0.2615, -0.2485, -0.029), (-0.2084, -0.2945, -0.02223), (-0.1996, -0.347, -0.01864), (-0.1892, -0.4364, -0.7224), (-0.2622, -0.4695, -0.722), (-0.325, -0.4525, -0.7215), (-0.3724, -0.4045, -0.721), (-0.3779, -0.3199, -0.7205), (-0.3407, -0.2678, -0.7205), (-0.2923, -0.2435, -0.7208), (-0.2365, -0.2466, -0.7212), (-0.1811, -0.2805, -0.7217), (-0.1543, -0.3643, -0.7223), (-0.1953, -0.4457, -0.3423), (-0.2761, -0.4708, -0.3473), (-0.3374, -0.444, -0.3537), (-0.3754, -0.3917, -0.3596), (-0.3706, -0.3118, -0.3636), (-0.3346, -0.2674, -0.3632), (-0.2837, -0.2444, -0.3604), (-0.23, -0.2497, -0.3558), (-0.1747, -0.2872, -0.3493), (-0.1528, -0.3721, -0.3429), (-0.1868, -0.4275, -0.3426), (-0.2473, -0.4601, -0.3456), (-0.3057, -0.4547, -0.3506), (-0.3535, -0.4164, -0.3565), (-0.3705, -0.3674, -0.3606), (-0.3641, -0.3174, -0.3628), (-0.3153, -0.2613, -0.362), (-0.2415, -0.2536, -0.3565), (-0.1972, -0.2774, -0.3517), (-0.1672, -0.3196, -0.3469), (-0.1624, -0.3698, -0.3438)], [], [(6, 16, 7), (7, 17, 8), (8, 18, 9), (9, 19, 10), (0, 12, 1), (6, 25, 16), (18, 28, 19), (19, 28, 29), (16, 25, 26), (16, 26, 27), (1, 2, 3, 4, 5, 6, 7, 8, 9, 10, 0), (11, 0, 10, 19), (2, 13, 14), (7, 16, 17), (3, 2, 14), (3, 14, 23), (8, 17, 18), (4, 3, 23), (4, 23, 15), (9, 18, 19), (5, 4, 15), (0, 11, 12), (5, 15, 25), (6, 5, 25), (12, 13, 2, 1), (27, 28, 18, 17), (21, 12, 11, 20), (15, 23, 24), (29, 20, 11, 19), (15, 24, 25), (22, 13, 12, 21), (14, 13, 22), (17, 16, 27), (14, 22, 23), (21, 20, 29, 28, 27, 26, 25, 24, 23, 22), (49, 60, 50), (30, 40, 31), (31, 41, 32), (32, 42, 33), (33, 43, 34), (49, 50, 40), (46, 56, 57), (46, 57, 47), (42, 53, 43), (43, 53, 54), (48, 58, 59), (40, 50, 51), (40, 51, 41), (48, 49, 39, 38), (31, 32, 33, 34, 35, 36, 37, 38, 39, 30), (44, 45, 35, 34), (49, 40, 30, 39), (31, 40, 41), (45, 46, 36, 35), (46, 47, 37, 36), (32, 41, 42), (47, 48, 38, 37), (33, 42, 43), (57, 58, 48, 47), (34, 43, 44), (46, 45, 56), (41, 51, 52), (42, 41, 52), (42, 52, 53), (55, 44, 43, 54), (56, 45, 44, 55), (49, 48, 59), (49, 59, 60), (51, 50, 60, 59, 58, 57, 56, 55, 54, 53, 52)])
_uv = me_branch_019.uv_layers.new(name='UVMap')
_uv.uv.foreach_set('vector', [0.4218, 1.0, 0.3906, 1.0, 0.3086, 1.0, 0.3086, 1.0, 0.2852, 1.0, 0.2316, 1.0, 0.2316, 1.0, 0.2059, 1.0, 0.1523, 1.0, 0.1523, 1.0, 0.1139, 1.0, 0.07532, 1.0, 0.9738, 1.0, 0.8906, 1.0, 0.8749, 1.0, 0.4218, 1.0, 0.4837, 1.0, 0.3906, 1.0, 0.2059, 1.0, 0.1726, 1.0, 0.1139, 1.0, 0.1139, 1.0, 0.1726, 1.0, 0.08119, 1.0, 0.3906, 1.0, 0.4837, 1.0, 0.4036, 1.0, 0.3906, 1.0, 0.4036, 1.0, 0.2935, 1.0, 0.8749, 1.0, 0.7852, 1.0, 0.6914, 1.0, 0.6122, 1.0, 0.5352, 1.0, 0.4218, 1.0, 0.3086, 1.0, 0.2316, 1.0, 0.1523, 1.0, 0.07532, 1.0, 0.01282, 1.0, 0.01302, 1.0, 0.01282, 1.0, 0.07532, 1.0, 0.1139, 1.0, 0.7852, 1.0, 0.7969, 1.0, 0.7227, 1.0, 0.3086, 1.0, 0.3906, 1.0, 0.2852, 1.0, 0.6914, 1.0, 0.7852, 1.0, 0.7227, 1.0, 0.6914, 1.0, 0.7227, 1.0, 0.6459, 1.0, 0.2316, 1.0, 0.2852, 1.0, 0.2059, 1.0, 0.6122, 1.0, 0.6914, 1.0, 0.6459, 1.0, 0.6122, 1.0, 0.6459, 1.0, 0.5664, 1.0, 0.1523, 1.0, 0.2059, 1.0, 0.1139, 1.0, 0.5352, 1.0, 0.6122, 1.0, 0.5664, 1.0, 0.9738, 1.0, 0.9844, 1.0, 0.8906, 1.0, 0.5352, 1.0, 0.5664, 1.0, 0.4837, 1.0, 0.4218, 1.0, 0.5352, 1.0, 0.4837, 1.0, 0.8906, 1.0, 0.7969, 1.0, 0.7852, 1.0, 0.8749, 1.0, 0.2935, 1.0, 0.1726, 1.0, 0.2059, 1.0, 0.2852, 1.0, 0.8955, 1.0, 0.8906, 1.0, 0.9844, 1.0, 0.9911, 1.0, 0.5664, 1.0, 0.6459, 1.0, 0.5751, 1.0, 0.08119, 1.0, 0.01872, 1.0, 0.01302, 1.0, 0.1139, 1.0, 0.5664, 1.0, 0.5751, 1.0, 0.4837, 1.0, 0.7705, 1.0, 0.7969, 1.0, 0.8906, 1.0, 0.8955, 1.0, 0.7227, 1.0, 0.7969, 1.0, 0.7705, 1.0, 0.2852, 1.0, 0.3906, 1.0, 0.2935, 1.0, 0.7227, 1.0, 0.7705, 1.0, 0.6459, 1.0, 0.8955, 1.0, 0.01872, 1.0, 0.08119, 1.0, 0.1726, 1.0, 0.2935, 1.0, 0.4036, 1.0, 0.4837, 1.0, 0.5751, 1.0, 0.6459, 1.0, 0.7705, 1.0, 0.07378, 1.0, 0.07532, 1.0, 0.01282, 1.0, 0.9687, 1.0, 0.9531, 1.0, 0.855, 1.0, 0.855, 1.0, 0.8326, 1.0, 0.7629, 1.0, 0.7629, 1.0, 0.7372, 1.0, 0.6672, 1.0, 0.6672, 1.0, 0.6453, 1.0, 0.5468, 1.0, 0.07378, 1.0, 0.01282, 1.0, 0.0, 1.0, 0.3706, 1.0, 0.4218, 1.0, 0.3086, 1.0, 0.3706, 1.0, 0.3086, 1.0, 0.2939, 1.0, 0.7372, 1.0, 0.6914, 1.0, 0.6453, 1.0, 0.6453, 1.0, 0.6914, 1.0, 0.6122, 1.0, 0.1987, 1.0, 0.2316, 1.0, 0.1523, 1.0, 0.9531, 1.0, 0.9738, 1.0, 0.8749, 1.0, 0.9531, 1.0, 0.8749, 1.0, 0.8326, 1.0, 0.1987, 1.0, 0.07378, 1.0, 0.08261, 1.0, 0.2077, 1.0, 0.855, 1.0, 0.7629, 1.0, 0.6672, 1.0, 0.5468, 1.0, 0.4559, 1.0, 0.3791, 1.0, 0.2997, 1.0, 0.2077, 1.0, 0.08261, 1.0, 0.0, 1.0, 0.5314, 1.0, 0.4502, 1.0, 0.4559, 1.0, 0.5468, 1.0, 0.07378, 1.0, 0.0, 1.0, 0.0, 1.0, 0.08261, 1.0, 0.855, 1.0, 0.9531, 1.0, 0.8326, 1.0, 0.4502, 1.0, 0.3706, 1.0, 0.3791, 1.0, 0.4559, 1.0, 0.3706, 1.0, 0.2939, 1.0, 0.2997, 1.0, 0.3791, 1.0, 0.7629, 1.0, 0.8326, 1.0, 0.7372, 1.0, 0.2939, 1.0, 0.1987, 1.0, 0.2077, 1.0, 0.2997, 1.0, 0.6672, 1.0, 0.7372, 1.0, 0.6453, 1.0, 0.3086, 1.0, 0.2316, 1.0, 0.1987, 1.0, 0.2939, 1.0, 0.5468, 1.0, 0.6453, 1.0, 0.5314, 1.0, 0.3706, 1.0, 0.4502, 1.0, 0.4218, 1.0, 0.8326, 1.0, 0.8749, 1.0, 0.7852, 1.0, 0.7372, 1.0, 0.8326, 1.0, 0.7852, 1.0, 0.7372, 1.0, 0.7852, 1.0, 0.6914, 1.0, 0.5352, 1.0, 0.5314, 1.0, 0.6453, 1.0, 0.6122, 1.0, 0.4218, 1.0, 0.4502, 1.0, 0.5314, 1.0, 0.5352, 1.0, 0.07378, 1.0, 0.1987, 1.0, 0.1523, 1.0, 0.07378, 1.0, 0.1523, 1.0, 0.07532, 1.0, 0.8749, 1.0, 0.01282, 1.0, 0.07532, 1.0, 0.1523, 1.0, 0.2316, 1.0, 0.3086, 1.0, 0.4218, 1.0, 0.5352, 1.0, 0.6122, 1.0, 0.6914, 1.0, 0.7852, 1.0])
_ca = me_branch_019.color_attributes.new('Col', 'BYTE_COLOR', 'CORNER')
_ca.data.foreach_set('color', [1.0, 1.0, 1.0, 1.0, 1.0, 1.0, 1.0, 1.0, 1.0, 1.0, 1.0, 1.0, 1.0, 1.0, 1.0, 1.0, 1.0, 1.0, 1.0, 1.0, 1.0, 1.0, 1.0, 1.0, 1.0, 1.0, 1.0, 1.0, 1.0, 1.0, 1.0, 1.0, 1.0, 1.0, 1.0, 1.0, 1.0, 1.0, 1.0, 1.0, 1.0, 1.0, 1.0, 1.0, 1.0, 1.0, 1.0, 1.0, 1.0, 1.0, 1.0, 1.0, 1.0, 1.0, 1.0, 1.0, 1.0, 1.0, 1.0, 1.0, 1.0, 1.0, 1.0, 1.0, 1.0, 1.0, 1.0, 1.0, 1.0, 1.0, 1.0, 1.0, 1.0, 1.0, 1.0, 1.0, 1.0, 1.0, 1.0, 1.0, 1.0, 1.0, 1.0, 1.0, 1.0, 1.0, 1.0, 1.0, 1.0, 1.0, 1.0, 1.0, 1.0, 1.0, 1.0, 1.0, 1.0, 1.0, 1.0, 1.0, 1.0, 1.0, 1.0, 1.0, 1.0, 1.0, 1.0, 1.0, 1.0, 1.0, 1.0, 1.0, 1.0, 1.0, 1.0, 1.0, 1.0, 1.0, 1.0, 1.0, 1.0, 1.0, 1.0, 1.0, 1.0, 1.0, 1.0, 1.0, 1.0, 1.0, 1.0, 1.0, 1.0, 1.0, 1.0, 1.0, 1.0, 1.0, 1.0, 1.0, 1.0, 1.0, 1.0, 1.0, 1.0, 1.0, 1.0, 1.0, 1.0, 1.0, 1.0, 1.0, 1.0, 1.0, 1.0, 1.0, 1.0, 1.0, 1.0, 1.0, 1.0, 1.0, 1.0, 1.0, 1.0, 1.0, 1.0, 1.0, 1.0, 1.0, 1.0, 1.0, 1.0, 1.0, 1.0, 1.0, 1.0, 1.0, 1.0, 1.0, 1.0, 1.0, 1.0, 1.0, 1.0, 1.0, 1.0, 1.0, 1.0, 1.0, 1.0, 1.0, 1.0, 1.0, 1.0, 1.0, 1.0, 1.0, 1.0, 1.0, 1.0, 1.0, 1.0, 1.0, 1.0, 1.0, 1.0, 1.0, 1.0, 1.0, 1.0, 1.0, 1.0, 1.0, 1.0, 1.0, 1.0, 1.0, 1.0, 1.0, 1.0, 1.0, 1.0, 1.0, 1.0, 1.0, 1.0, 1.0, 1.0, 1.0, 1.0, 1.0, 1.0, 1.0, 1.0, 1.0, 1.0, 1.0, 1.0, 1.0, 1.0, 1.0, 1.0, 1.0, 1.0, 1.0, 1.0, 1.0, 1.0, 1.0, 1.0, 1.0, 1.0, 1.0, 1.0, 1.0, 1.0, 1.0, 1.0, 1.0, 1.0, 1.0, 1.0, 1.0, 1.0, 1.0, 1.0, 1.0, 1.0, 1.0, 1.0, 1.0, 1.0, 1.0, 1.0, 1.0, 1.0, 1.0, 1.0, 1.0, 1.0, 1.0, 1.0, 1.0, 1.0, 1.0, 1.0, 1.0, 1.0, 1.0, 1.0, 1.0, 1.0, 1.0, 1.0, 1.0, 1.0, 1.0, 1.0, 1.0, 1.0, 1.0, 1.0, 1.0, 1.0, 1.0, 1.0, 1.0, 1.0, 1.0, 1.0, 1.0, 1.0, 1.0, 1.0, 1.0, 1.0, 1.0, 1.0, 1.0, 1.0, 1.0, 1.0, 1.0, 1.0, 1.0, 1.0, 1.0, 1.0, 1.0, 1.0, 1.0, 1.0, 1.0, 1.0, 1.0, 1.0, 1.0, 1.0, 1.0, 1.0, 1.0, 1.0, 1.0, 1.0, 1.0, 1.0, 1.0, 1.0, 1.0, 1.0, 1.0, 1.0, 1.0, 1.0, 1.0, 1.0, 1.0, 1.0, 1.0, 1.0, 1.0, 1.0, 1.0, 1.0, 1.0, 1.0, 1.0, 1.0, 1.0, 1.0, 1.0, 1.0, 1.0, 1.0, 1.0, 1.0, 1.0, 1.0, 1.0, 1.0, 1.0, 1.0, 1.0, 1.0, 1.0, 1.0, 1.0, 1.0, 1.0, 1.0, 1.0, 1.0, 1.0, 1.0, 1.0, 1.0, 1.0, 1.0, 1.0, 1.0, 1.0, 1.0, 1.0, 1.0, 1.0, 1.0, 1.0, 1.0, 1.0, 1.0, 1.0, 1.0, 1.0, 1.0, 1.0, 1.0, 1.0, 1.0, 1.0, 1.0, 1.0, 1.0, 1.0, 1.0, 1.0, 1.0, 1.0, 1.0, 1.0, 1.0, 1.0, 1.0, 1.0, 1.0, 1.0, 1.0, 1.0, 1.0, 1.0, 1.0, 1.0, 1.0, 1.0, 1.0, 1.0, 1.0, 1.0, 1.0, 1.0, 1.0, 1.0, 1.0, 1.0, 1.0, 1.0, 1.0, 1.0, 1.0, 1.0, 1.0, 1.0, 1.0, 1.0, 1.0, 1.0, 1.0, 1.0, 1.0, 1.0, 1.0, 1.0, 1.0, 1.0, 1.0, 1.0, 1.0, 1.0, 1.0, 1.0, 1.0, 1.0, 1.0, 1.0, 1.0, 1.0, 1.0, 1.0, 1.0, 1.0, 1.0, 1.0, 1.0, 1.0, 1.0, 1.0, 1.0, 1.0, 1.0, 1.0, 1.0, 1.0, 1.0, 1.0, 1.0, 1.0, 1.0, 1.0, 1.0, 1.0, 1.0, 1.0, 1.0, 1.0, 1.0, 1.0, 1.0, 1.0, 1.0, 1.0, 1.0, 1.0, 1.0, 1.0, 1.0, 1.0, 1.0, 1.0, 1.0, 1.0, 1.0, 1.0, 1.0, 1.0, 1.0, 1.0, 1.0, 1.0, 1.0, 1.0, 1.0, 1.0, 1.0, 1.0, 1.0, 1.0, 1.0, 1.0, 1.0, 1.0, 1.0, 1.0, 1.0, 1.0, 1.0, 1.0, 1.0, 1.0, 1.0, 1.0, 1.0, 1.0, 1.0, 1.0, 1.0, 1.0, 1.0, 1.0, 1.0, 1.0, 1.0, 1.0, 1.0, 1.0, 1.0, 1.0, 1.0, 1.0, 1.0, 1.0, 1.0, 1.0, 1.0, 1.0, 1.0, 1.0, 1.0, 1.0, 1.0, 1.0, 1.0, 1.0, 1.0, 1.0, 1.0, 1.0, 1.0, 1.0, 1.0, 1.0, 1.0, 1.0, 1.0, 1.0, 1.0, 1.0, 1.0, 1.0, 1.0, 1.0, 1.0, 1.0, 1.0, 1.0, 1.0, 1.0, 1.0, 1.0, 1.0, 1.0, 1.0, 1.0, 1.0, 1.0, 1.0, 1.0, 1.0, 1.0, 1.0, 1.0, 1.0, 1.0, 1.0, 1.0, 1.0, 1.0, 1.0, 1.0, 1.0, 1.0, 1.0, 1.0, 1.0, 1.0, 1.0, 1.0, 1.0, 1.0, 1.0, 1.0, 1.0, 1.0, 1.0, 1.0, 1.0, 1.0, 1.0, 1.0, 1.0, 1.0, 1.0, 1.0, 1.0, 1.0, 1.0, 1.0, 1.0, 1.0, 1.0, 1.0, 1.0, 1.0, 1.0, 1.0, 1.0, 1.0, 1.0, 1.0, 1.0, 1.0, 1.0, 1.0, 1.0, 1.0, 1.0, 1.0, 1.0, 1.0, 1.0, 1.0, 1.0, 1.0, 1.0, 1.0, 1.0, 1.0, 1.0, 1.0, 1.0, 1.0, 1.0, 1.0, 1.0, 1.0, 1.0, 1.0, 1.0, 1.0, 1.0, 1.0, 1.0, 1.0, 1.0, 1.0, 1.0, 1.0, 1.0, 1.0, 1.0, 1.0, 1.0, 1.0, 1.0, 1.0, 1.0, 1.0, 1.0, 1.0, 1.0, 1.0, 1.0, 1.0, 1.0, 1.0, 1.0, 1.0, 1.0, 1.0, 1.0, 1.0, 1.0, 1.0, 1.0, 1.0, 1.0, 1.0, 1.0, 1.0, 1.0, 1.0, 1.0, 1.0, 1.0, 1.0, 1.0, 1.0, 1.0, 1.0, 1.0, 1.0, 1.0, 1.0, 1.0, 1.0, 1.0, 1.0, 1.0, 1.0, 1.0, 1.0, 1.0, 1.0, 1.0, 1.0, 1.0, 1.0, 1.0, 1.0, 1.0, 1.0, 1.0, 1.0, 1.0, 1.0, 1.0, 1.0, 1.0, 1.0, 1.0, 1.0, 1.0, 1.0, 1.0, 1.0, 1.0, 1.0, 1.0, 1.0, 1.0, 1.0, 1.0, 1.0, 1.0, 1.0, 1.0, 1.0, 1.0, 1.0, 1.0, 1.0, 1.0, 1.0, 1.0, 1.0, 1.0, 1.0, 1.0, 1.0, 1.0, 1.0, 1.0, 1.0, 1.0, 1.0, 1.0, 1.0, 1.0, 1.0, 1.0, 1.0, 1.0, 1.0, 1.0, 1.0, 1.0, 1.0, 1.0, 1.0, 1.0, 1.0, 1.0, 1.0, 1.0, 1.0, 1.0, 1.0, 1.0, 1.0, 1.0, 1.0, 1.0, 1.0, 1.0, 1.0, 1.0, 1.0, 1.0, 1.0, 1.0, 1.0, 1.0, 1.0, 1.0, 1.0, 1.0, 1.0, 1.0, 1.0, 1.0, 1.0, 1.0, 1.0, 1.0, 1.0, 1.0, 1.0, 1.0, 1.0, 1.0, 1.0, 1.0, 1.0, 1.0, 1.0, 1.0, 1.0, 1.0, 1.0, 1.0, 1.0, 1.0, 1.0, 1.0, 1.0, 1.0, 1.0, 1.0, 1.0, 1.0, 1.0, 1.0, 1.0, 1.0, 1.0, 1.0, 1.0, 1.0, 1.0, 1.0, 1.0, 1.0, 1.0, 1.0, 1.0, 1.0, 1.0, 1.0, 1.0, 1.0, 1.0, 1.0, 1.0, 1.0, 1.0, 1.0, 1.0, 1.0, 1.0, 1.0, 1.0, 1.0, 1.0, 1.0, 1.0, 1.0, 1.0, 1.0, 1.0, 1.0, 1.0, 1.0, 1.0, 1.0, 1.0, 1.0, 1.0, 1.0, 1.0, 1.0, 1.0, 1.0, 1.0, 1.0, 1.0, 1.0, 1.0, 1.0, 1.0, 1.0, 1.0, 1.0, 1.0, 1.0, 1.0, 1.0, 1.0, 1.0, 1.0, 1.0, 1.0, 1.0, 1.0, 1.0, 1.0, 1.0, 1.0, 1.0, 1.0, 1.0, 1.0, 1.0, 1.0, 1.0, 1.0, 1.0, 1.0, 1.0, 1.0, 1.0, 1.0, 1.0, 1.0, 1.0, 1.0, 1.0, 1.0, 1.0, 1.0, 1.0, 1.0, 1.0, 1.0, 1.0, 1.0, 1.0, 1.0, 1.0, 1.0])
me_branch_019.materials.append(mat_table_palm1)
me_branch_019.use_remesh_preserve_volume = False
me_branch_019.use_remesh_preserve_attributes = False
me_branch_019.use_mirror_vertex_groups = False
me_branch_019.update()
me_cube_002 = bpy.data.meshes.new('Cube.002')
me_cube_002.from_pydata([(-0.5234, -0.3732, -0.03163), (-0.5158, -0.3839, -0.02091), (-0.5242, -0.3851, -0.02888), (-0.5169, -0.3672, 0.03101), (0.005027, -0.387, -0.02189), (0.01183, -0.3881, -0.0294), (0.01277, -0.3773, -0.02996), (-0.5159, -0.372, -0.02197), (-0.5115, -0.3853, -0.03058), (0.01347, -0.3711, 0.03871), (0.005189, -0.3761, -0.02287), (0.003589, -0.3852, 0.02932), (0.01351, -0.3856, 0.03886), (-0.5168, -0.3774, 0.03121), (-0.5228, -0.377, 0.03849), (-0.5235, -0.3671, 0.03785), (0.004742, -0.371, 0.03014), (-0.001518, -0.3851, 0.04082), (-0.001899, -0.371, 0.04082)], [], [(7, 0, 15), (15, 2, 14), (2, 0, 8), (11, 16, 10), (5, 6, 12), (18, 3, 15), (16, 11, 3), (12, 18, 17), (16, 18, 9), (15, 0, 2), (2, 1, 13, 14), (4, 10, 7, 1), (15, 3, 7), (5, 4, 1, 8), (5, 8, 0, 6), (6, 0, 7, 10), (9, 6, 10, 16), (1, 2, 8), (12, 6, 9), (11, 4, 5, 12), (4, 11, 10), (13, 11, 17, 14), (11, 13, 3), (14, 17, 18, 15), (16, 3, 18), (1, 7, 3, 13), (11, 12, 17), (12, 9, 18)])
me_cube_002.materials.append(mat_table_node1)
me_cube_002.use_remesh_preserve_volume = False
me_cube_002.use_remesh_preserve_attributes = False
me_cube_002.use_mirror_vertex_groups = False
me_cube_002.update()
me_cube_003 = bpy.data.meshes.new('Cube.003')
me_cube_003.from_pydata([(0.01045, 0.3821, 0.04018), (0.002838, 0.3722, 0.02897), (0.01126, 0.3711, 0.0373), (0.003979, 0.3877, -0.02529), (-0.518, 0.3693, 0.03), (-0.5248, 0.3682, 0.03784), (-0.5257, 0.3783, 0.03843), (0.003017, 0.3833, 0.03008), (-0.001381, 0.3709, 0.03908), (-0.5264, 0.3841, -0.03332), (-0.5181, 0.3794, 0.03102), (-0.5165, 0.371, -0.02352), (-0.5264, 0.3706, -0.03348), (0.003871, 0.3782, -0.02549), (0.009846, 0.3786, -0.0331), (0.01061, 0.3878, -0.03242), (-0.5177, 0.3842, -0.02437), (-0.5114, 0.371, -0.03553), (-0.511, 0.3842, -0.03553)], [], [(7, 0, 15), (15, 2, 14), (2, 0, 8), (11, 16, 10), (5, 6, 12), (18, 3, 15), (16, 11, 3), (12, 18, 17), (16, 18, 9), (15, 0, 2), (2, 1, 13, 14), (4, 10, 7, 1), (15, 3, 7), (5, 4, 1, 8), (5, 8, 0, 6), (6, 0, 7, 10), (9, 6, 10, 16), (1, 2, 8), (12, 6, 9), (11, 4, 5, 12), (4, 11, 10), (13, 11, 17, 14), (11, 13, 3), (14, 17, 18, 15), (16, 3, 18), (1, 7, 3, 13), (11, 12, 17), (12, 9, 18)])
me_cube_003.materials.append(mat_table_node2)
me_cube_003.use_remesh_preserve_volume = False
me_cube_003.use_remesh_preserve_attributes = False
me_cube_003.use_mirror_vertex_groups = False
me_cube_003.update()

# ---- objects
ob_plank = bpy.data.objects.new('plank', me_cube)
ob_branch_top_2 = bpy.data.objects.new('branch_top.2', me_branch_007)
ob_plank_001 = bpy.data.objects.new('plank.001', me_cube_001)
ob_branch_top_3 = bpy.data.objects.new('branch_top.3', me_branch_019)
ob_node1 = bpy.data.objects.new('node1', me_cube_002)
ob_node2 = bpy.data.objects.new('node2', me_cube_003)
ob_sun = bpy.data.objects.new('Sun', light_sun)
ob_camera = bpy.data.objects.new('Camera', cam_camera)

# ---- transforms, parenting, visibility, modifiers, constraints
ob_plank.location = (0.0, 0.0, 0.0)
ob_plank.lock_rotations_4d = False
ob_plank.empty_display_type = 'ARROWS'
ob_plank.lineart.crease_threshold = 0.0
ob_branch_top_2.location = (0.0, 0.0, 0.0)
ob_branch_top_2.lineart.crease_threshold = 0.0
ob_plank_001.location = (0.0, 0.0, 0.0)
ob_plank_001.lock_rotations_4d = False
ob_plank_001.empty_display_type = 'ARROWS'
ob_plank_001.lineart.crease_threshold = 0.0
ob_branch_top_3.location = (0.0, 0.0, 0.0)
ob_branch_top_3.lineart.crease_threshold = 0.0
ob_node1.location = (0.0, 0.0, 0.0)
ob_node1.lineart.crease_threshold = 0.0
ob_node2.location = (0.0, 0.0, 0.0)
ob_node2.lineart.crease_threshold = 0.0
ob_sun.location = (0.0, 0.0, 0.0)
ob_sun.rotation_euler = (0.34, 0.3799, 0.03007)
ob_sun.lineart.crease_threshold = 0.0
ob_camera.location = (1.613, 1.558, 0.6222)
ob_camera.rotation_euler = (1.19, 8.506e-07, 2.128)
ob_camera.lineart.crease_threshold = 0.0

# ---- collection membership
col_collection.objects.link(ob_plank)
col_collection.objects.link(ob_branch_top_2)
col_collection.objects.link(ob_plank_001)
col_collection.objects.link(ob_branch_top_3)
col_collection.objects.link(ob_node1)
col_collection.objects.link(ob_node2)
col_collection.objects.link(ob_sun)
col_collection.objects.link(ob_camera)

# ---- scene / render settings (as saved in the file)
scene.camera = ob_camera
scene.frame_start = 1; scene.frame_end = 250; scene.frame_set(1)
scene.render.engine = 'BLENDER_EEVEE_NEXT'
scene.render.film_transparent = True
scene.cycles.use_denoising = False
scene.cycles.samples = 128
scene.cycles.sampling_pattern = 'TABULATED_SOBOL'
scene.cycles.use_adaptive_sampling = False
scene.cycles.use_light_tree = False
scene.view_settings.view_transform = 'Filmic'
bpy.context.view_layer.update()
